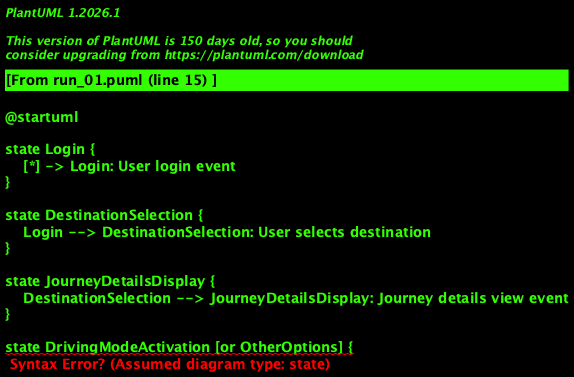

The diagram above was rendered by PlantUML. Its source (embedded in the PNG):
@startuml

state Login {
    [*] -> Login: User login event
}

state DestinationSelection {
    Login --> DestinationSelection: User selects destination
}

state JourneyDetailsDisplay {
    DestinationSelection --> JourneyDetailsDisplay: Journey details view event
}

state DrivingModeActivation [or OtherOptions] {
    JourneyDetailsDisplay --> [DrivingModeActivation or OtherOptions]: Driving mode activation event / Other options selection event
}

state HungerDetection {
    [*] --> |dashed| HungerDetection: Hunger detection event
    HungerDetection --> PlaceToEatSelection: User is hungry
}

state PlaceToEatSelection {
    HungerDetection --> PlaceToEatSelection: Place to eat selection event
}

state MenuViewing {
    PlaceToEatSelection --> MenuViewing: Menu viewing event
}

state OrderPlacement {
    MenuViewing --> OrderPlacement: Order placement event
}

state AccidentDetection [or Final] {
    [*] --> |dashed| AccidentDetection: Accident detection event
    AccidentDetection --> NotificationSending: Notification sending event during driving
    AccidentDetection --> Final: Accident during journey
}

state FeedbackProvision {
    JourneyDetailsDisplay *-- FeedbackProvision: Journey completion event
    OrderPlacement --> FeedbackProvision: User provides feedback
}

Final --> FeedbackProvision: User completes journey
FeebackProvision --> Final: User submits feedback

@enduml